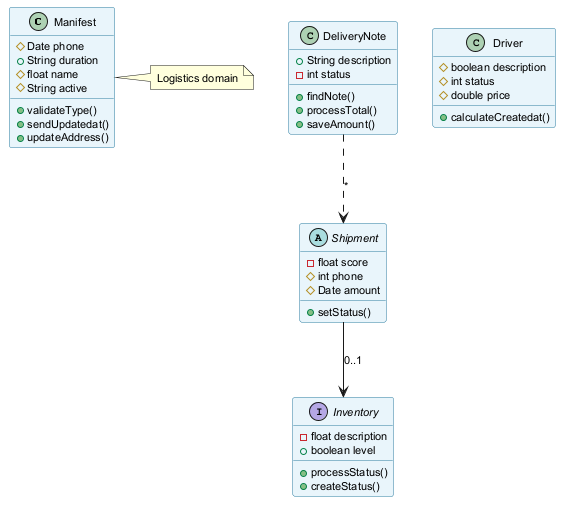

The diagram above was rendered by PlantUML. Its source (embedded in the PNG):
@startuml
skinparam backgroundColor #FFFFFF
skinparam classBackgroundColor #E8F4FA
skinparam classBorderColor #2C7DA0
skinparam defaultFontSize 11
class Manifest {
  #Date phone
  +String duration
  #float name
  #String active
  +validateType()
  +sendUpdatedat()
  +updateAddress()
}
abstract class Shipment {
  -float score
  #int phone
  #Date amount
  +setStatus()
}
interface Inventory {
  -float description
  +boolean level
  +processStatus()
  +createStatus()
}
class Driver {
  #boolean description
  #int status
  #double price
  +calculateCreatedat()
}
class DeliveryNote {
  +String description
  -int status
  +findNote()
  +processTotal()
  +saveAmount()
}
Shipment --> Inventory : "0..1"
DeliveryNote ..> Shipment : "*"
note right of Manifest : Logistics domain
@enduml